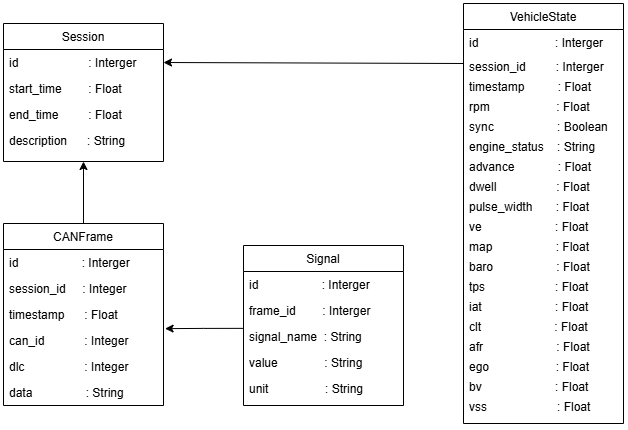

The diagram above was exported from draw.io. Its source (the exported page's mxGraphModel, read from the mxfile embedded in the PNG):
<mxGraphModel dx="947" dy="528" grid="1" gridSize="10" guides="1" tooltips="1" connect="1" arrows="1" fold="1" page="1" pageScale="1" pageWidth="827" pageHeight="1169" math="0" shadow="0">
  <root>
    <mxCell id="WIyWlLk6GJQsqaUBKTNV-0" />
    <mxCell id="WIyWlLk6GJQsqaUBKTNV-1" parent="WIyWlLk6GJQsqaUBKTNV-0" />
    <mxCell id="zkfFHV4jXpPFQw0GAbJ--0" parent="WIyWlLk6GJQsqaUBKTNV-1" style="swimlane;fontStyle=0;align=center;verticalAlign=top;childLayout=stackLayout;horizontal=1;startSize=26;horizontalStack=0;resizeParent=1;resizeLast=0;collapsible=1;marginBottom=0;rounded=0;shadow=0;strokeWidth=1;" value="Session" vertex="1">
      <mxGeometry height="138" width="160" x="30" y="30" as="geometry">
        <mxRectangle height="26" width="160" x="230" y="140" as="alternateBounds" />
      </mxGeometry>
    </mxCell>
    <mxCell id="zkfFHV4jXpPFQw0GAbJ--2" parent="zkfFHV4jXpPFQw0GAbJ--0" style="text;align=left;verticalAlign=top;spacingLeft=4;spacingRight=4;overflow=hidden;rotatable=0;points=[[0,0.5],[1,0.5]];portConstraint=eastwest;rounded=0;shadow=0;html=0;" value="id                     : Interger" vertex="1">
      <mxGeometry height="26" width="160" y="26" as="geometry" />
    </mxCell>
    <mxCell id="zkfFHV4jXpPFQw0GAbJ--3" parent="zkfFHV4jXpPFQw0GAbJ--0" style="text;align=left;verticalAlign=top;spacingLeft=4;spacingRight=4;overflow=hidden;rotatable=0;points=[[0,0.5],[1,0.5]];portConstraint=eastwest;rounded=0;shadow=0;html=0;" value="start_time        : Float" vertex="1">
      <mxGeometry height="26" width="160" y="52" as="geometry" />
    </mxCell>
    <mxCell id="iLNmXn4xBputei4GVWtH-3" parent="zkfFHV4jXpPFQw0GAbJ--0" style="text;align=left;verticalAlign=top;spacingLeft=4;spacingRight=4;overflow=hidden;rotatable=0;points=[[0,0.5],[1,0.5]];portConstraint=eastwest;rounded=0;shadow=0;html=0;" value="end_time         : Float" vertex="1">
      <mxGeometry height="26" width="160" y="78" as="geometry" />
    </mxCell>
    <mxCell id="iLNmXn4xBputei4GVWtH-4" parent="zkfFHV4jXpPFQw0GAbJ--0" style="text;align=left;verticalAlign=top;spacingLeft=4;spacingRight=4;overflow=hidden;rotatable=0;points=[[0,0.5],[1,0.5]];portConstraint=eastwest;rounded=0;shadow=0;html=0;" value="description      : String" vertex="1">
      <mxGeometry height="26" width="160" y="104" as="geometry" />
    </mxCell>
    <mxCell id="DbOgEp7Ebu0gdzmVofCo-23" edge="1" parent="WIyWlLk6GJQsqaUBKTNV-1" source="zkfFHV4jXpPFQw0GAbJ--6" style="edgeStyle=orthogonalEdgeStyle;rounded=0;orthogonalLoop=1;jettySize=auto;html=1;entryX=0.5;entryY=1;entryDx=0;entryDy=0;" target="zkfFHV4jXpPFQw0GAbJ--0" value="">
      <mxGeometry relative="1" as="geometry" />
    </mxCell>
    <mxCell id="zkfFHV4jXpPFQw0GAbJ--6" parent="WIyWlLk6GJQsqaUBKTNV-1" style="swimlane;fontStyle=0;align=center;verticalAlign=top;childLayout=stackLayout;horizontal=1;startSize=26;horizontalStack=0;resizeParent=1;resizeLast=0;collapsible=1;marginBottom=0;rounded=0;shadow=0;strokeWidth=1;" value="CANFrame" vertex="1">
      <mxGeometry height="182" width="160" x="30" y="230" as="geometry">
        <mxRectangle height="26" width="160" x="130" y="380" as="alternateBounds" />
      </mxGeometry>
    </mxCell>
    <mxCell id="zkfFHV4jXpPFQw0GAbJ--7" parent="zkfFHV4jXpPFQw0GAbJ--6" style="text;align=left;verticalAlign=top;spacingLeft=4;spacingRight=4;overflow=hidden;rotatable=0;points=[[0,0.5],[1,0.5]];portConstraint=eastwest;" value="id                   : Interger" vertex="1">
      <mxGeometry height="26" width="160" y="26" as="geometry" />
    </mxCell>
    <mxCell id="zkfFHV4jXpPFQw0GAbJ--8" parent="zkfFHV4jXpPFQw0GAbJ--6" style="text;align=left;verticalAlign=top;spacingLeft=4;spacingRight=4;overflow=hidden;rotatable=0;points=[[0,0.5],[1,0.5]];portConstraint=eastwest;rounded=0;shadow=0;html=0;" value="session_id     : Integer" vertex="1">
      <mxGeometry height="26" width="160" y="52" as="geometry" />
    </mxCell>
    <mxCell id="iLNmXn4xBputei4GVWtH-0" parent="zkfFHV4jXpPFQw0GAbJ--6" style="text;align=left;verticalAlign=top;spacingLeft=4;spacingRight=4;overflow=hidden;rotatable=0;points=[[0,0.5],[1,0.5]];portConstraint=eastwest;rounded=0;shadow=0;html=0;" value="timestamp      : Float" vertex="1">
      <mxGeometry height="26" width="160" y="78" as="geometry" />
    </mxCell>
    <mxCell id="iLNmXn4xBputei4GVWtH-1" parent="zkfFHV4jXpPFQw0GAbJ--6" style="text;align=left;verticalAlign=top;spacingLeft=4;spacingRight=4;overflow=hidden;rotatable=0;points=[[0,0.5],[1,0.5]];portConstraint=eastwest;rounded=0;shadow=0;html=0;" value="can_id            : Integer" vertex="1">
      <mxGeometry height="26" width="160" y="104" as="geometry" />
    </mxCell>
    <mxCell id="iLNmXn4xBputei4GVWtH-5" parent="zkfFHV4jXpPFQw0GAbJ--6" style="text;align=left;verticalAlign=top;spacingLeft=4;spacingRight=4;overflow=hidden;rotatable=0;points=[[0,0.5],[1,0.5]];portConstraint=eastwest;rounded=0;shadow=0;html=0;" value="dlc                  : Integer" vertex="1">
      <mxGeometry height="26" width="160" y="130" as="geometry" />
    </mxCell>
    <mxCell id="iLNmXn4xBputei4GVWtH-6" parent="zkfFHV4jXpPFQw0GAbJ--6" style="text;align=left;verticalAlign=top;spacingLeft=4;spacingRight=4;overflow=hidden;rotatable=0;points=[[0,0.5],[1,0.5]];portConstraint=eastwest;rounded=0;shadow=0;html=0;" value="data                : String" vertex="1">
      <mxGeometry height="26" width="160" y="156" as="geometry" />
    </mxCell>
    <mxCell id="DbOgEp7Ebu0gdzmVofCo-0" edge="1" parent="WIyWlLk6GJQsqaUBKTNV-1" source="DbOgEp7Ebu0gdzmVofCo-3" style="edgeStyle=orthogonalEdgeStyle;rounded=0;orthogonalLoop=1;jettySize=auto;html=1;exitX=-0.001;exitY=0.187;exitDx=0;exitDy=0;exitPerimeter=0;entryX=1.01;entryY=0.044;entryDx=0;entryDy=0;entryPerimeter=0;" target="iLNmXn4xBputei4GVWtH-1" value="">
      <mxGeometry relative="1" as="geometry" />
    </mxCell>
    <mxCell id="zkfFHV4jXpPFQw0GAbJ--13" parent="WIyWlLk6GJQsqaUBKTNV-1" style="swimlane;fontStyle=0;align=center;verticalAlign=top;childLayout=stackLayout;horizontal=1;startSize=26;horizontalStack=0;resizeParent=1;resizeLast=0;collapsible=1;marginBottom=0;rounded=0;shadow=0;strokeWidth=1;" value="Signal" vertex="1">
      <mxGeometry height="160" width="160" x="270" y="252" as="geometry">
        <mxRectangle height="26" width="170" x="340" y="380" as="alternateBounds" />
      </mxGeometry>
    </mxCell>
    <mxCell id="zkfFHV4jXpPFQw0GAbJ--14" parent="zkfFHV4jXpPFQw0GAbJ--13" style="text;align=left;verticalAlign=top;spacingLeft=4;spacingRight=4;overflow=hidden;rotatable=0;points=[[0,0.5],[1,0.5]];portConstraint=eastwest;" value="id                   : Interger" vertex="1">
      <mxGeometry height="26" width="160" y="26" as="geometry" />
    </mxCell>
    <mxCell id="DbOgEp7Ebu0gdzmVofCo-2" parent="zkfFHV4jXpPFQw0GAbJ--13" style="text;align=left;verticalAlign=top;spacingLeft=4;spacingRight=4;overflow=hidden;rotatable=0;points=[[0,0.5],[1,0.5]];portConstraint=eastwest;" value="frame_id        : Interger" vertex="1">
      <mxGeometry height="26" width="160" y="52" as="geometry" />
    </mxCell>
    <mxCell id="DbOgEp7Ebu0gdzmVofCo-3" parent="zkfFHV4jXpPFQw0GAbJ--13" style="text;align=left;verticalAlign=top;spacingLeft=4;spacingRight=4;overflow=hidden;rotatable=0;points=[[0,0.5],[1,0.5]];portConstraint=eastwest;" value="signal_name  : String" vertex="1">
      <mxGeometry height="26" width="160" y="78" as="geometry" />
    </mxCell>
    <mxCell id="DbOgEp7Ebu0gdzmVofCo-4" parent="zkfFHV4jXpPFQw0GAbJ--13" style="text;align=left;verticalAlign=top;spacingLeft=4;spacingRight=4;overflow=hidden;rotatable=0;points=[[0,0.5],[1,0.5]];portConstraint=eastwest;" value="value              : String" vertex="1">
      <mxGeometry height="26" width="160" y="104" as="geometry" />
    </mxCell>
    <mxCell id="DbOgEp7Ebu0gdzmVofCo-5" parent="zkfFHV4jXpPFQw0GAbJ--13" style="text;align=left;verticalAlign=top;spacingLeft=4;spacingRight=4;overflow=hidden;rotatable=0;points=[[0,0.5],[1,0.5]];portConstraint=eastwest;" value="unit                 : String" vertex="1">
      <mxGeometry height="26" width="160" y="130" as="geometry" />
    </mxCell>
    <mxCell id="zkfFHV4jXpPFQw0GAbJ--17" parent="WIyWlLk6GJQsqaUBKTNV-1" style="swimlane;fontStyle=0;align=center;verticalAlign=top;childLayout=stackLayout;horizontal=1;startSize=26;horizontalStack=0;resizeParent=1;resizeLast=0;collapsible=1;marginBottom=0;rounded=0;shadow=0;strokeWidth=1;" value="VehicleState" vertex="1">
      <mxGeometry height="420" width="160" x="490" y="10" as="geometry">
        <mxRectangle height="26" width="160" x="550" y="140" as="alternateBounds" />
      </mxGeometry>
    </mxCell>
    <mxCell id="DbOgEp7Ebu0gdzmVofCo-7" parent="zkfFHV4jXpPFQw0GAbJ--17" style="text;align=left;verticalAlign=top;spacingLeft=4;spacingRight=4;overflow=hidden;rotatable=0;points=[[0,0.5],[1,0.5]];portConstraint=eastwest;" value="id                       : Interger" vertex="1">
      <mxGeometry height="24" width="160" y="26" as="geometry" />
    </mxCell>
    <mxCell id="DbOgEp7Ebu0gdzmVofCo-8" parent="zkfFHV4jXpPFQw0GAbJ--17" style="text;align=left;verticalAlign=top;spacingLeft=4;spacingRight=4;overflow=hidden;rotatable=0;points=[[0,0.5],[1,0.5]];portConstraint=eastwest;" value="session_id         : Interger" vertex="1">
      <mxGeometry height="20" width="160" y="50" as="geometry" />
    </mxCell>
    <mxCell id="DbOgEp7Ebu0gdzmVofCo-9" parent="zkfFHV4jXpPFQw0GAbJ--17" style="text;align=left;verticalAlign=top;spacingLeft=4;spacingRight=4;overflow=hidden;rotatable=0;points=[[0,0.5],[1,0.5]];portConstraint=eastwest;" value="timestamp          : Float" vertex="1">
      <mxGeometry height="20" width="160" y="70" as="geometry" />
    </mxCell>
    <mxCell id="DbOgEp7Ebu0gdzmVofCo-10" parent="zkfFHV4jXpPFQw0GAbJ--17" style="text;align=left;verticalAlign=top;spacingLeft=4;spacingRight=4;overflow=hidden;rotatable=0;points=[[0,0.5],[1,0.5]];portConstraint=eastwest;" value="rpm                    : Float" vertex="1">
      <mxGeometry height="20" width="160" y="90" as="geometry" />
    </mxCell>
    <mxCell id="DbOgEp7Ebu0gdzmVofCo-11" parent="zkfFHV4jXpPFQw0GAbJ--17" style="text;align=left;verticalAlign=top;spacingLeft=4;spacingRight=4;overflow=hidden;rotatable=0;points=[[0,0.5],[1,0.5]];portConstraint=eastwest;" value="sync                   : Boolean" vertex="1">
      <mxGeometry height="20" width="160" y="110" as="geometry" />
    </mxCell>
    <mxCell id="DbOgEp7Ebu0gdzmVofCo-12" parent="zkfFHV4jXpPFQw0GAbJ--17" style="text;align=left;verticalAlign=top;spacingLeft=4;spacingRight=4;overflow=hidden;rotatable=0;points=[[0,0.5],[1,0.5]];portConstraint=eastwest;" value="engine_status    : String" vertex="1">
      <mxGeometry height="20" width="160" y="130" as="geometry" />
    </mxCell>
    <mxCell id="DbOgEp7Ebu0gdzmVofCo-13" parent="zkfFHV4jXpPFQw0GAbJ--17" style="text;align=left;verticalAlign=top;spacingLeft=4;spacingRight=4;overflow=hidden;rotatable=0;points=[[0,0.5],[1,0.5]];portConstraint=eastwest;" value="advance             : Float" vertex="1">
      <mxGeometry height="20" width="160" y="150" as="geometry" />
    </mxCell>
    <mxCell id="DbOgEp7Ebu0gdzmVofCo-14" parent="zkfFHV4jXpPFQw0GAbJ--17" style="text;align=left;verticalAlign=top;spacingLeft=4;spacingRight=4;overflow=hidden;rotatable=0;points=[[0,0.5],[1,0.5]];portConstraint=eastwest;" value="dwell                  : Float" vertex="1">
      <mxGeometry height="20" width="160" y="170" as="geometry" />
    </mxCell>
    <mxCell id="DbOgEp7Ebu0gdzmVofCo-15" parent="zkfFHV4jXpPFQw0GAbJ--17" style="text;align=left;verticalAlign=top;spacingLeft=4;spacingRight=4;overflow=hidden;rotatable=0;points=[[0,0.5],[1,0.5]];portConstraint=eastwest;" value="pulse_width       : Float" vertex="1">
      <mxGeometry height="20" width="160" y="190" as="geometry" />
    </mxCell>
    <mxCell id="DbOgEp7Ebu0gdzmVofCo-16" parent="zkfFHV4jXpPFQw0GAbJ--17" style="text;align=left;verticalAlign=top;spacingLeft=4;spacingRight=4;overflow=hidden;rotatable=0;points=[[0,0.5],[1,0.5]];portConstraint=eastwest;" value="ve                      : Float" vertex="1">
      <mxGeometry height="20" width="160" y="210" as="geometry" />
    </mxCell>
    <mxCell id="DbOgEp7Ebu0gdzmVofCo-17" parent="zkfFHV4jXpPFQw0GAbJ--17" style="text;align=left;verticalAlign=top;spacingLeft=4;spacingRight=4;overflow=hidden;rotatable=0;points=[[0,0.5],[1,0.5]];portConstraint=eastwest;" value="map                   : Float" vertex="1">
      <mxGeometry height="20" width="160" y="230" as="geometry" />
    </mxCell>
    <mxCell id="DbOgEp7Ebu0gdzmVofCo-18" parent="zkfFHV4jXpPFQw0GAbJ--17" style="text;align=left;verticalAlign=top;spacingLeft=4;spacingRight=4;overflow=hidden;rotatable=0;points=[[0,0.5],[1,0.5]];portConstraint=eastwest;" value="baro                   : Float" vertex="1">
      <mxGeometry height="20" width="160" y="250" as="geometry" />
    </mxCell>
    <mxCell id="DbOgEp7Ebu0gdzmVofCo-19" parent="zkfFHV4jXpPFQw0GAbJ--17" style="text;align=left;verticalAlign=top;spacingLeft=4;spacingRight=4;overflow=hidden;rotatable=0;points=[[0,0.5],[1,0.5]];portConstraint=eastwest;" value="tps                     : Float" vertex="1">
      <mxGeometry height="20" width="160" y="270" as="geometry" />
    </mxCell>
    <mxCell id="DbOgEp7Ebu0gdzmVofCo-20" parent="zkfFHV4jXpPFQw0GAbJ--17" style="text;align=left;verticalAlign=top;spacingLeft=4;spacingRight=4;overflow=hidden;rotatable=0;points=[[0,0.5],[1,0.5]];portConstraint=eastwest;" value="iat                      : Float" vertex="1">
      <mxGeometry height="20" width="160" y="290" as="geometry" />
    </mxCell>
    <mxCell id="DbOgEp7Ebu0gdzmVofCo-21" parent="zkfFHV4jXpPFQw0GAbJ--17" style="text;align=left;verticalAlign=top;spacingLeft=4;spacingRight=4;overflow=hidden;rotatable=0;points=[[0,0.5],[1,0.5]];portConstraint=eastwest;" value="clt                      : Float" vertex="1">
      <mxGeometry height="20" width="160" y="310" as="geometry" />
    </mxCell>
    <mxCell id="DbOgEp7Ebu0gdzmVofCo-25" parent="zkfFHV4jXpPFQw0GAbJ--17" style="text;align=left;verticalAlign=top;spacingLeft=4;spacingRight=4;overflow=hidden;rotatable=0;points=[[0,0.5],[1,0.5]];portConstraint=eastwest;" value="afr                      : Float" vertex="1">
      <mxGeometry height="20" width="160" y="330" as="geometry" />
    </mxCell>
    <mxCell id="DbOgEp7Ebu0gdzmVofCo-26" parent="zkfFHV4jXpPFQw0GAbJ--17" style="text;align=left;verticalAlign=top;spacingLeft=4;spacingRight=4;overflow=hidden;rotatable=0;points=[[0,0.5],[1,0.5]];portConstraint=eastwest;" value="ego                    : Float" vertex="1">
      <mxGeometry height="20" width="160" y="350" as="geometry" />
    </mxCell>
    <mxCell id="DbOgEp7Ebu0gdzmVofCo-27" parent="zkfFHV4jXpPFQw0GAbJ--17" style="text;align=left;verticalAlign=top;spacingLeft=4;spacingRight=4;overflow=hidden;rotatable=0;points=[[0,0.5],[1,0.5]];portConstraint=eastwest;" value="bv                      : Float" vertex="1">
      <mxGeometry height="20" width="160" y="370" as="geometry" />
    </mxCell>
    <mxCell id="DbOgEp7Ebu0gdzmVofCo-28" parent="zkfFHV4jXpPFQw0GAbJ--17" style="text;align=left;verticalAlign=top;spacingLeft=4;spacingRight=4;overflow=hidden;rotatable=0;points=[[0,0.5],[1,0.5]];portConstraint=eastwest;" value="vss                     : Float" vertex="1">
      <mxGeometry height="30" width="160" y="390" as="geometry" />
    </mxCell>
    <mxCell id="DbOgEp7Ebu0gdzmVofCo-22" edge="1" parent="WIyWlLk6GJQsqaUBKTNV-1" source="DbOgEp7Ebu0gdzmVofCo-8" style="endArrow=classic;html=1;rounded=0;entryX=1;entryY=0.5;entryDx=0;entryDy=0;exitX=0;exitY=0.5;exitDx=0;exitDy=0;" target="zkfFHV4jXpPFQw0GAbJ--2" value="">
      <mxGeometry height="50" relative="1" width="50" as="geometry">
        <mxPoint x="350" y="110" as="sourcePoint" />
        <mxPoint x="400" y="60" as="targetPoint" />
      </mxGeometry>
    </mxCell>
  </root>
</mxGraphModel>